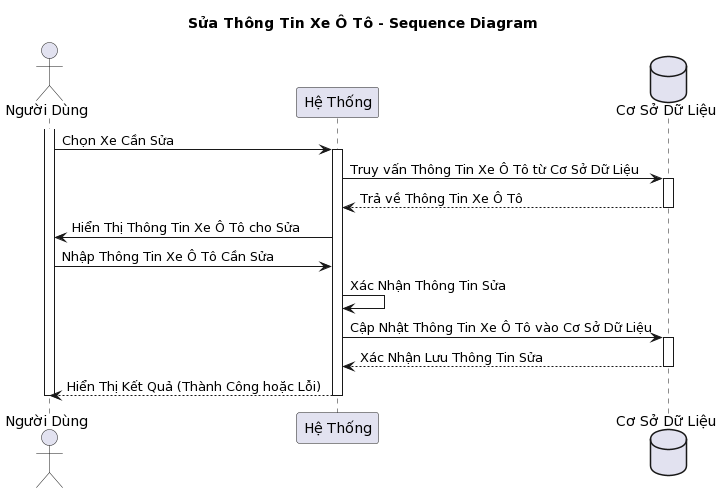

The diagram above was rendered by PlantUML. Its source (embedded in the PNG):
@startuml
title Sửa Thông Tin Xe Ô Tô - Sequence Diagram

actor "Người Dùng" as user
participant "Hệ Thống" as system
database "Cơ Sở Dữ Liệu" as database

activate user
user -> system: Chọn Xe Cần Sửa
activate system
system -> database: Truy vấn Thông Tin Xe Ô Tô từ Cơ Sở Dữ Liệu
activate database
database --> system: Trả về Thông Tin Xe Ô Tô
deactivate database
system -> user: Hiển Thị Thông Tin Xe Ô Tô cho Sửa
user -> system: Nhập Thông Tin Xe Ô Tô Cần Sửa
system -> system: Xác Nhận Thông Tin Sửa
system -> database: Cập Nhật Thông Tin Xe Ô Tô vào Cơ Sở Dữ Liệu
activate database
database --> system: Xác Nhận Lưu Thông Tin Sửa
deactivate database
system --> user: Hiển Thị Kết Quả (Thành Công hoặc Lỗi)
deactivate system
deactivate user
@enduml